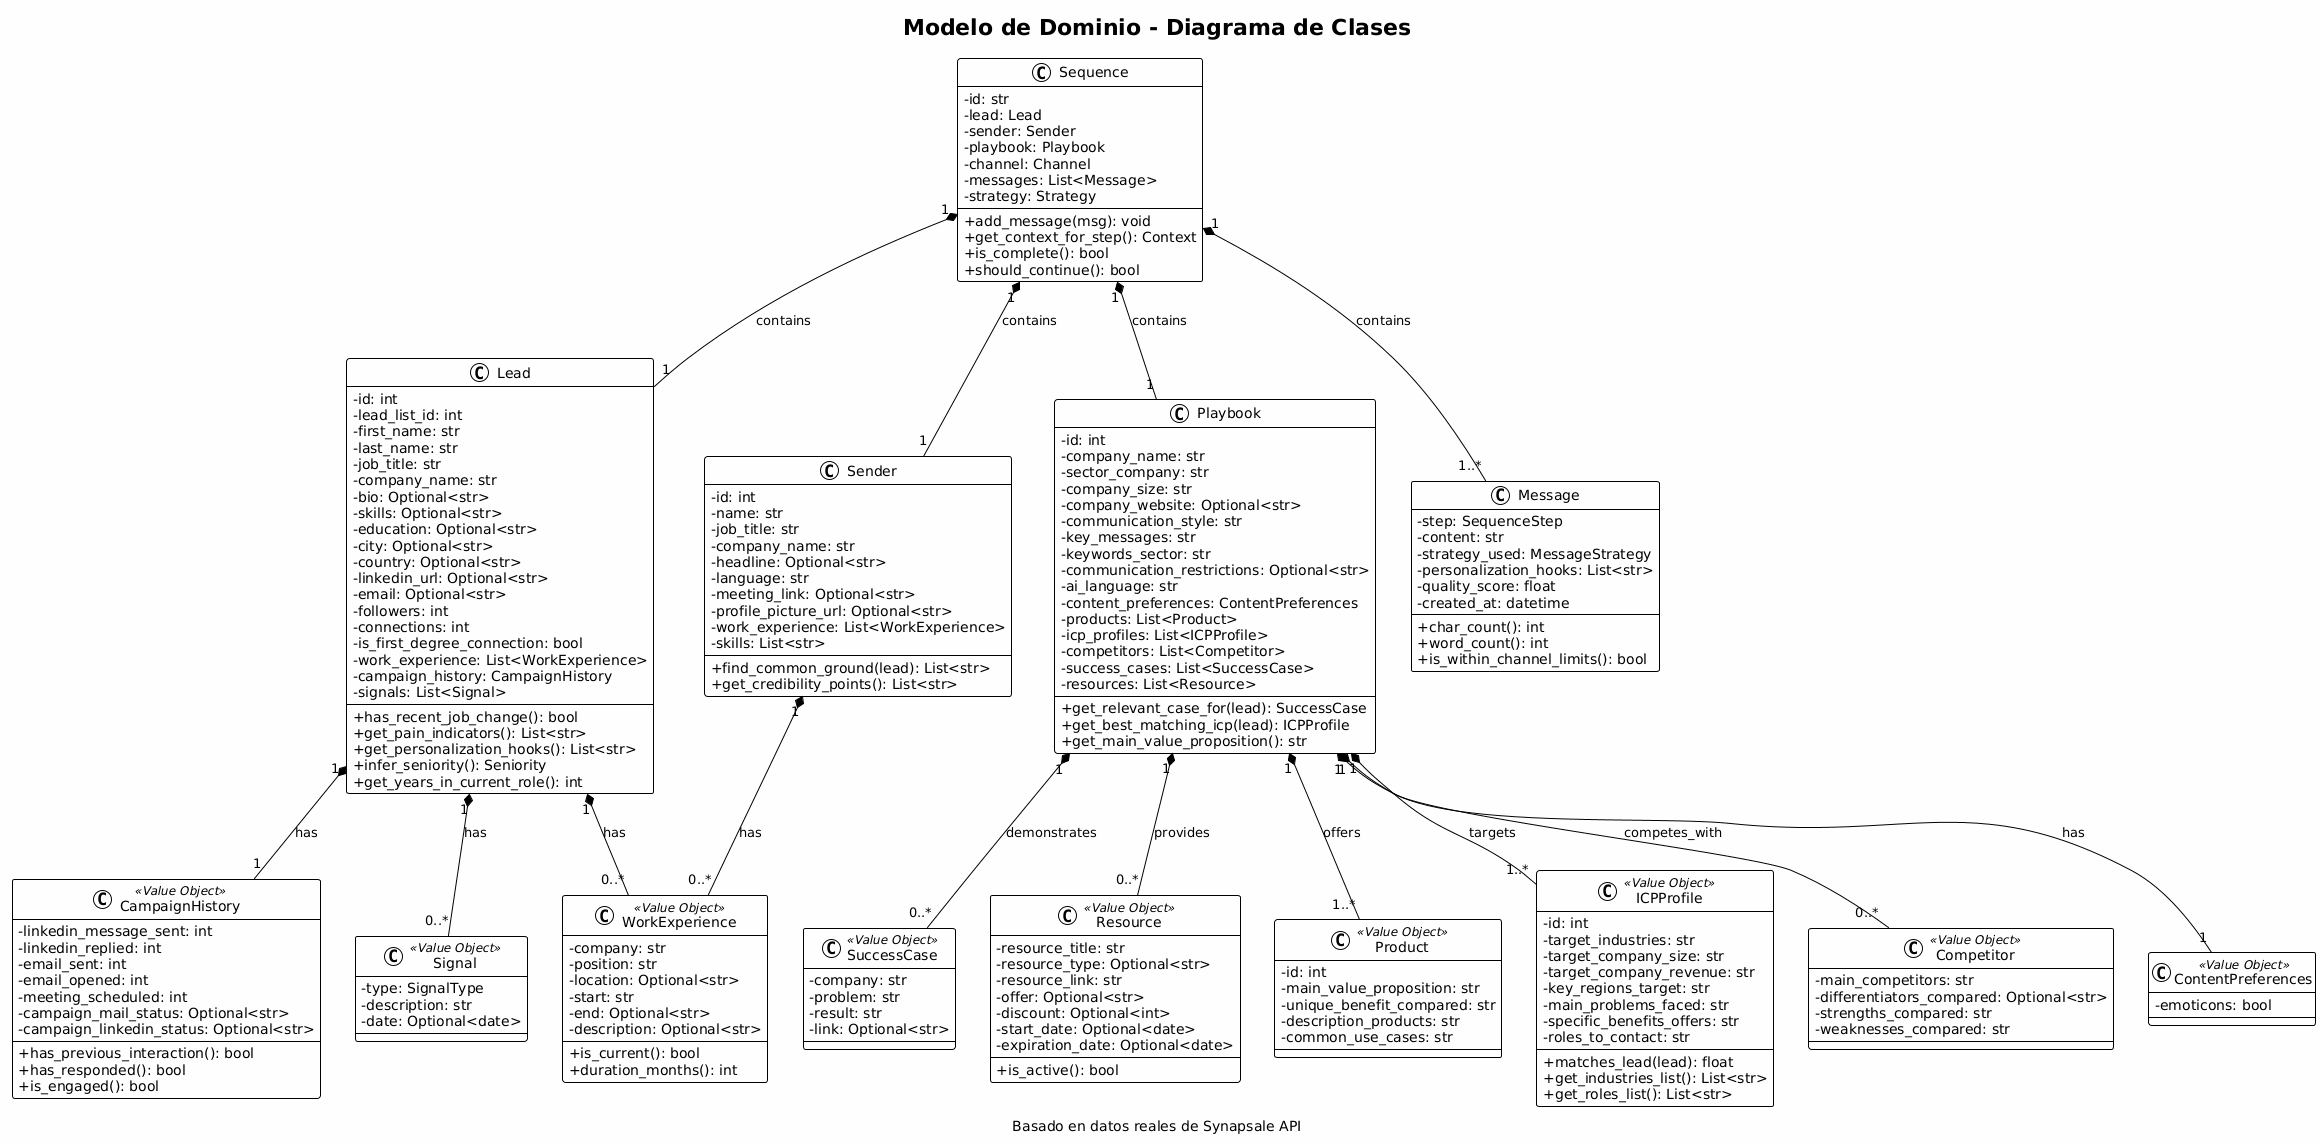

The diagram above was rendered by PlantUML. Its source (embedded in the PNG):
@startuml
!theme plain
skinparam backgroundColor #FEFEFE
skinparam classAttributeIconSize 0

title Modelo de Dominio - Diagrama de Clases
caption Basado en datos reales de Synapsale API

' ============================================
' CORE ENTITIES
' ============================================

class Lead {
    -id: int
    -lead_list_id: int
    -first_name: str
    -last_name: str
    -job_title: str
    -company_name: str
    -bio: Optional<str>
    -skills: Optional<str>
    -education: Optional<str>
    -city: Optional<str>
    -country: Optional<str>
    -linkedin_url: Optional<str>
    -email: Optional<str>
    -followers: int
    -connections: int
    -is_first_degree_connection: bool
    -work_experience: List<WorkExperience>
    -campaign_history: CampaignHistory
    -signals: List<Signal>
    __
    +has_recent_job_change(): bool
    +get_pain_indicators(): List<str>
    +get_personalization_hooks(): List<str>
    +infer_seniority(): Seniority
    +get_years_in_current_role(): int
}

class Sender {
    -id: int
    -name: str
    -job_title: str
    -company_name: str
    -headline: Optional<str>
    -language: str
    -meeting_link: Optional<str>
    -profile_picture_url: Optional<str>
    -work_experience: List<WorkExperience>
    -skills: List<str>
    __
    +find_common_ground(lead): List<str>
    +get_credibility_points(): List<str>
}

class Playbook {
    -id: int
    -company_name: str
    -sector_company: str
    -company_size: str
    -company_website: Optional<str>
    -communication_style: str
    -key_messages: str
    -keywords_sector: str
    -communication_restrictions: Optional<str>
    -ai_language: str
    -content_preferences: ContentPreferences
    -products: List<Product>
    -icp_profiles: List<ICPProfile>
    -competitors: List<Competitor>
    -success_cases: List<SuccessCase>
    -resources: List<Resource>
    __
    +get_relevant_case_for(lead): SuccessCase
    +get_best_matching_icp(lead): ICPProfile
    +get_main_value_proposition(): str
}

class Sequence {
    -id: str
    -lead: Lead
    -sender: Sender
    -playbook: Playbook
    -channel: Channel
    -messages: List<Message>
    -strategy: Strategy
    __
    +add_message(msg): void
    +get_context_for_step(): Context
    +is_complete(): bool
    +should_continue(): bool
}

class Message {
    -step: SequenceStep
    -content: str
    -strategy_used: MessageStrategy
    -personalization_hooks: List<str>
    -quality_score: float
    -created_at: datetime
    __
    +char_count(): int
    +word_count(): int
    +is_within_channel_limits(): bool
}

' ============================================
' VALUE OBJECTS - Lead Related
' ============================================

class WorkExperience <<Value Object>> {
    -company: str
    -position: str
    -location: Optional<str>
    -start: str
    -end: Optional<str>
    -description: Optional<str>
    __
    +is_current(): bool
    +duration_months(): int
}

class CampaignHistory <<Value Object>> {
    -linkedin_message_sent: int
    -linkedin_replied: int
    -email_sent: int
    -email_opened: int
    -meeting_scheduled: int
    -campaign_mail_status: Optional<str>
    -campaign_linkedin_status: Optional<str>
    __
    +has_previous_interaction(): bool
    +has_responded(): bool
    +is_engaged(): bool
}

class Signal <<Value Object>> {
    -type: SignalType
    -description: str
    -date: Optional<date>
}

' ============================================
' VALUE OBJECTS - Playbook Related
' ============================================

class Product <<Value Object>> {
    -id: int
    -main_value_proposition: str
    -unique_benefit_compared: str
    -description_products: str
    -common_use_cases: str
}

class ICPProfile <<Value Object>> {
    -id: int
    -target_industries: str
    -target_company_size: str
    -target_company_revenue: str
    -key_regions_target: str
    -main_problems_faced: str
    -specific_benefits_offers: str
    -roles_to_contact: str
    __
    +matches_lead(lead): float
    +get_industries_list(): List<str>
    +get_roles_list(): List<str>
}

class Competitor <<Value Object>> {
    -main_competitors: str
    -differentiators_compared: Optional<str>
    -strengths_compared: str
    -weaknesses_compared: str
}

class ContentPreferences <<Value Object>> {
    -emoticons: bool
}

class SuccessCase <<Value Object>> {
    -company: str
    -problem: str
    -result: str
    -link: Optional<str>
}

class Resource <<Value Object>> {
    -resource_title: str
    -resource_type: Optional<str>
    -resource_link: str
    -offer: Optional<str>
    -discount: Optional<int>
    -start_date: Optional<date>
    -expiration_date: Optional<date>
    __
    +is_active(): bool
}

' ============================================
' RELATIONSHIPS
' ============================================

' Core relationships
Sequence "1" *-- "1" Lead : contains
Sequence "1" *-- "1" Sender : contains
Sequence "1" *-- "1" Playbook : contains
Sequence "1" *-- "1..*" Message : contains

' Lead relationships
Lead "1" *-- "0..*" WorkExperience : has
Lead "1" *-- "1" CampaignHistory : has
Lead "1" *-- "0..*" Signal : has

' Sender relationships
Sender "1" *-- "0..*" WorkExperience : has

' Playbook relationships
Playbook "1" *-- "1" ContentPreferences : has
Playbook "1" *-- "1..*" Product : offers
Playbook "1" *-- "1..*" ICPProfile : targets
Playbook "1" *-- "0..*" Competitor : competes_with
Playbook "1" *-- "0..*" SuccessCase : demonstrates
Playbook "1" *-- "0..*" Resource : provides
@enduml